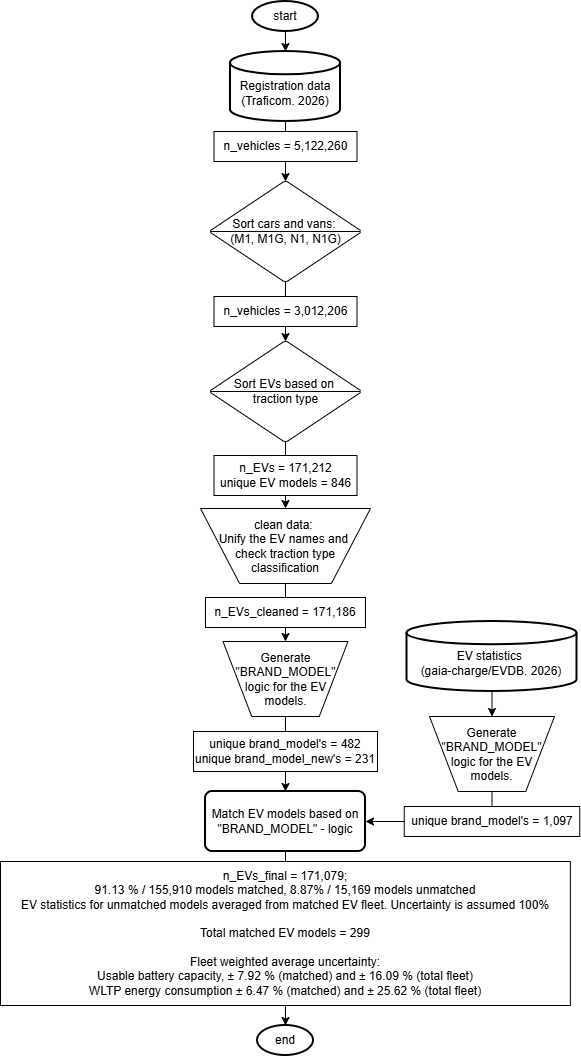

The diagram above was exported from draw.io. Its source (the exported page's mxGraphModel, read from the mxfile embedded in the PNG):
<mxGraphModel dx="2446" dy="1088" grid="1" gridSize="10" guides="1" tooltips="1" connect="1" arrows="1" fold="1" page="1" pageScale="1" pageWidth="827" pageHeight="1169" math="0" shadow="0">
  <root>
    <mxCell id="0" />
    <mxCell id="1" parent="0" />
    <mxCell id="DZHGl7l6YUHLXPk3KaYf-1" parent="1" style="strokeWidth=2;html=1;shape=mxgraph.flowchart.database;whiteSpace=wrap;verticalAlign=middle;labelPosition=center;verticalLabelPosition=middle;align=center;labelBorderColor=none;labelBackgroundColor=none;" value="&lt;div&gt;&lt;br&gt;&lt;/div&gt;Registration data (Traficom. 2026)" vertex="1">
      <mxGeometry height="70" width="110" x="359" y="90" as="geometry" />
    </mxCell>
    <mxCell id="DZHGl7l6YUHLXPk3KaYf-12" edge="1" parent="1" source="DZHGl7l6YUHLXPk3KaYf-2" style="edgeStyle=orthogonalEdgeStyle;rounded=0;orthogonalLoop=1;jettySize=auto;html=1;exitX=0.5;exitY=1;exitDx=0;exitDy=0;exitPerimeter=0;entryX=0.5;entryY=1;entryDx=0;entryDy=0;" target="DZHGl7l6YUHLXPk3KaYf-11">
      <mxGeometry relative="1" as="geometry" />
    </mxCell>
    <mxCell id="DZHGl7l6YUHLXPk3KaYf-2" parent="1" style="verticalLabelPosition=middle;verticalAlign=middle;html=1;shape=mxgraph.flowchart.sort;labelPosition=center;align=center;" value="Sort EVs based on&amp;nbsp;&lt;div&gt;traction type&lt;/div&gt;" vertex="1">
      <mxGeometry height="100" width="150" x="339" y="380" as="geometry" />
    </mxCell>
    <mxCell id="DZHGl7l6YUHLXPk3KaYf-4" edge="1" parent="1" source="DZHGl7l6YUHLXPk3KaYf-1" style="edgeStyle=orthogonalEdgeStyle;rounded=0;orthogonalLoop=1;jettySize=auto;html=1;exitX=0.5;exitY=1;exitDx=0;exitDy=0;exitPerimeter=0;entryX=0.5;entryY=0;entryDx=0;entryDy=0;entryPerimeter=0;" target="FIxt_AoI_1ot7jI8PBR0-1">
      <mxGeometry relative="1" as="geometry" />
    </mxCell>
    <mxCell id="DZHGl7l6YUHLXPk3KaYf-5" parent="1" style="strokeWidth=2;html=1;shape=mxgraph.flowchart.start_1;whiteSpace=wrap;" value="start" vertex="1">
      <mxGeometry height="30" width="66" x="381" y="40" as="geometry" />
    </mxCell>
    <mxCell id="DZHGl7l6YUHLXPk3KaYf-6" edge="1" parent="1" source="DZHGl7l6YUHLXPk3KaYf-5" style="edgeStyle=orthogonalEdgeStyle;rounded=0;orthogonalLoop=1;jettySize=auto;html=1;exitX=0.5;exitY=1;exitDx=0;exitDy=0;exitPerimeter=0;entryX=0.5;entryY=0;entryDx=0;entryDy=0;entryPerimeter=0;" target="DZHGl7l6YUHLXPk3KaYf-1">
      <mxGeometry relative="1" as="geometry" />
    </mxCell>
    <mxCell id="DZHGl7l6YUHLXPk3KaYf-9" parent="1" style="rounded=0;whiteSpace=wrap;html=1;" value="n_vehicles =&amp;nbsp;5,122,260" vertex="1">
      <mxGeometry height="30" width="143" x="342.5" y="170" as="geometry" />
    </mxCell>
    <mxCell id="DZHGl7l6YUHLXPk3KaYf-10" parent="1" style="rounded=0;whiteSpace=wrap;html=1;" value="n_EVs = 171,212&lt;div&gt;unique EV models = 846&lt;/div&gt;" vertex="1">
      <mxGeometry height="40" width="143" x="342.5" y="494" as="geometry" />
    </mxCell>
    <mxCell id="FIxt_AoI_1ot7jI8PBR0-10" edge="1" parent="1" source="DZHGl7l6YUHLXPk3KaYf-11" style="edgeStyle=orthogonalEdgeStyle;rounded=0;orthogonalLoop=1;jettySize=auto;html=1;exitX=0.5;exitY=0;exitDx=0;exitDy=0;" target="FIxt_AoI_1ot7jI8PBR0-7">
      <mxGeometry relative="1" as="geometry" />
    </mxCell>
    <mxCell id="DZHGl7l6YUHLXPk3KaYf-11" parent="1" style="verticalLabelPosition=middle;verticalAlign=middle;html=1;shape=trapezoid;perimeter=trapezoidPerimeter;whiteSpace=wrap;size=0.23;arcSize=10;flipV=1;labelPosition=center;align=center;legacyAnchorPoints=0;" value="clean data:&amp;nbsp;&lt;div&gt;Unify the EV names and&amp;nbsp;&lt;/div&gt;&lt;div&gt;check traction type classification&lt;/div&gt;" vertex="1">
      <mxGeometry height="75" width="170" x="329" y="547" as="geometry" />
    </mxCell>
    <mxCell id="DZHGl7l6YUHLXPk3KaYf-15" parent="1" style="strokeWidth=2;html=1;shape=mxgraph.flowchart.database;whiteSpace=wrap;verticalAlign=middle;" value="&lt;div&gt;&lt;br&gt;&lt;/div&gt;&lt;div&gt;&lt;span style=&quot;background-color: transparent; color: light-dark(rgb(0, 0, 0), rgb(255, 255, 255));&quot;&gt;EV statistics&amp;nbsp;&lt;/span&gt;&lt;/div&gt;&lt;div&gt;&lt;span style=&quot;background-color: transparent; color: light-dark(rgb(0, 0, 0), rgb(255, 255, 255));&quot;&gt;(gaia-charge/EVDB. 2026)&lt;/span&gt;&lt;/div&gt;" vertex="1">
      <mxGeometry height="70" width="170" x="535.5" y="660" as="geometry" />
    </mxCell>
    <mxCell id="DZHGl7l6YUHLXPk3KaYf-22" edge="1" parent="1" source="DZHGl7l6YUHLXPk3KaYf-15" style="edgeStyle=orthogonalEdgeStyle;rounded=0;orthogonalLoop=1;jettySize=auto;html=1;exitX=0.5;exitY=1;exitDx=0;exitDy=0;exitPerimeter=0;entryX=0.5;entryY=1;entryDx=0;entryDy=0;" target="FIxt_AoI_1ot7jI8PBR0-5">
      <mxGeometry relative="1" as="geometry">
        <mxPoint x="620.5" y="765" as="targetPoint" />
      </mxGeometry>
    </mxCell>
    <mxCell id="DZHGl7l6YUHLXPk3KaYf-24" parent="1" style="rounded=1;whiteSpace=wrap;html=1;absoluteArcSize=1;arcSize=14;strokeWidth=2;" value="Match EV models based on &quot;BRAND_MODEL&quot; - logic" vertex="1">
      <mxGeometry height="60" width="160" x="334" y="830" as="geometry" />
    </mxCell>
    <mxCell id="DZHGl7l6YUHLXPk3KaYf-29" parent="1" style="strokeWidth=2;html=1;shape=mxgraph.flowchart.start_1;whiteSpace=wrap;" value="end" vertex="1">
      <mxGeometry height="30" width="55.99" x="386" y="1064" as="geometry" />
    </mxCell>
    <mxCell id="DZHGl7l6YUHLXPk3KaYf-30" edge="1" parent="1" source="DZHGl7l6YUHLXPk3KaYf-24" style="edgeStyle=orthogonalEdgeStyle;rounded=0;orthogonalLoop=1;jettySize=auto;html=1;exitX=0.5;exitY=1;exitDx=0;exitDy=0;entryX=0.5;entryY=0;entryDx=0;entryDy=0;entryPerimeter=0;" target="DZHGl7l6YUHLXPk3KaYf-29">
      <mxGeometry relative="1" as="geometry" />
    </mxCell>
    <mxCell id="DZHGl7l6YUHLXPk3KaYf-28" parent="1" style="rounded=0;whiteSpace=wrap;html=1;align=center;" value="&lt;div style=&quot;&quot;&gt;&lt;span style=&quot;background-color: transparent; color: light-dark(rgb(0, 0, 0), rgb(255, 255, 255));&quot;&gt;n_EVs_final =&amp;nbsp;&lt;/span&gt;&lt;span style=&quot;background-color: transparent;&quot;&gt;171,079;&lt;/span&gt;&lt;/div&gt;&lt;div style=&quot;&quot;&gt;&lt;span style=&quot;background-color: transparent; color: light-dark(rgb(0, 0, 0), rgb(255, 255, 255));&quot;&gt;91.13 % /&amp;nbsp;&lt;/span&gt;&lt;span style=&quot;background-color: transparent; color: light-dark(rgb(0, 0, 0), rgb(255, 255, 255));&quot;&gt;155,910&lt;/span&gt;&lt;span style=&quot;background-color: transparent; color: light-dark(rgb(0, 0, 0), rgb(255, 255, 255));&quot;&gt;&amp;nbsp;&lt;/span&gt;&lt;span style=&quot;background-color: transparent; color: light-dark(rgb(0, 0, 0), rgb(255, 255, 255));&quot;&gt;models matched, 8.87% / 15,169 models unmatched&lt;/span&gt;&lt;/div&gt;&lt;div style=&quot;&quot;&gt;EV statistics for unmatched models averaged from matched EV fleet. Uncertainty is assumed 100%&lt;/div&gt;&lt;div style=&quot;&quot;&gt;&lt;br&gt;&lt;/div&gt;&lt;div style=&quot;&quot;&gt;Total matched EV models = 299&lt;/div&gt;&lt;div style=&quot;&quot;&gt;&lt;br&gt;&lt;/div&gt;&lt;div style=&quot;&quot;&gt;Fleet weighted average uncertainty:&lt;/div&gt;&lt;div style=&quot;&quot;&gt;Usable battery capacity,&amp;nbsp;&lt;span style=&quot;background-color: transparent; color: light-dark(rgb(0, 0, 0), rgb(255, 255, 255));&quot;&gt;±&amp;nbsp;&lt;/span&gt;&lt;span style=&quot;background-color: transparent; color: light-dark(rgb(0, 0, 0), rgb(255, 255, 255));&quot;&gt;7.92 % (matched) and&amp;nbsp;&lt;/span&gt;&lt;span style=&quot;background-color: transparent; color: light-dark(rgb(0, 0, 0), rgb(255, 255, 255));&quot;&gt;±&amp;nbsp;&lt;/span&gt;&lt;span style=&quot;background-color: transparent; color: light-dark(rgb(0, 0, 0), rgb(255, 255, 255));&quot;&gt;16.09 % (total fleet)&lt;/span&gt;&lt;/div&gt;&lt;div style=&quot;&quot;&gt;WLTP energy consumption&amp;nbsp;&lt;span style=&quot;background-color: transparent; color: light-dark(rgb(0, 0, 0), rgb(255, 255, 255));&quot;&gt;± 6&lt;/span&gt;&lt;span style=&quot;background-color: transparent; color: light-dark(rgb(0, 0, 0), rgb(255, 255, 255));&quot;&gt;.47 % (matched) and &lt;/span&gt;&lt;span style=&quot;background-color: transparent; color: light-dark(rgb(0, 0, 0), rgb(255, 255, 255));&quot;&gt;± 25.62&lt;/span&gt;&lt;span style=&quot;background-color: transparent; color: light-dark(rgb(0, 0, 0), rgb(255, 255, 255));&quot;&gt;&amp;nbsp;% (total fleet)&lt;/span&gt;&lt;/div&gt;" vertex="1">
      <mxGeometry height="144" width="569.87" x="129" y="900" as="geometry" />
    </mxCell>
    <mxCell id="FIxt_AoI_1ot7jI8PBR0-3" edge="1" parent="1" source="FIxt_AoI_1ot7jI8PBR0-1" style="edgeStyle=orthogonalEdgeStyle;rounded=0;orthogonalLoop=1;jettySize=auto;html=1;exitX=0.5;exitY=1;exitDx=0;exitDy=0;exitPerimeter=0;" target="DZHGl7l6YUHLXPk3KaYf-2">
      <mxGeometry relative="1" as="geometry" />
    </mxCell>
    <mxCell id="FIxt_AoI_1ot7jI8PBR0-1" parent="1" style="verticalLabelPosition=middle;verticalAlign=middle;html=1;shape=mxgraph.flowchart.sort;labelPosition=center;align=center;" value="Sort cars and vans:&amp;nbsp;&lt;div&gt;(M1, M1G, N1, N1G)&lt;/div&gt;" vertex="1">
      <mxGeometry height="100" width="150" x="339" y="220" as="geometry" />
    </mxCell>
    <mxCell id="FIxt_AoI_1ot7jI8PBR0-2" parent="1" style="rounded=0;whiteSpace=wrap;html=1;" value="n_vehicles =&amp;nbsp;3,012,206" vertex="1">
      <mxGeometry height="30" width="143" x="342.5" y="335" as="geometry" />
    </mxCell>
    <mxCell id="FIxt_AoI_1ot7jI8PBR0-16" edge="1" parent="1" source="FIxt_AoI_1ot7jI8PBR0-5" style="edgeStyle=orthogonalEdgeStyle;rounded=0;orthogonalLoop=1;jettySize=auto;html=1;exitX=0.5;exitY=0;exitDx=0;exitDy=0;entryX=1;entryY=0.5;entryDx=0;entryDy=0;" target="DZHGl7l6YUHLXPk3KaYf-24">
      <mxGeometry relative="1" as="geometry" />
    </mxCell>
    <mxCell id="FIxt_AoI_1ot7jI8PBR0-5" parent="1" style="verticalLabelPosition=middle;verticalAlign=middle;html=1;shape=trapezoid;perimeter=trapezoidPerimeter;whiteSpace=wrap;size=0.23;arcSize=10;flipV=1;labelPosition=center;align=center;legacyAnchorPoints=0;spacingTop=2;spacingLeft=2;spacingBottom=2;spacingRight=2;" value="Generate &quot;BRAND_MODEL&quot; logic for the EV models." vertex="1">
      <mxGeometry height="75" width="125" x="558" y="755" as="geometry" />
    </mxCell>
    <mxCell id="FIxt_AoI_1ot7jI8PBR0-11" edge="1" parent="1" source="FIxt_AoI_1ot7jI8PBR0-7" style="edgeStyle=orthogonalEdgeStyle;rounded=0;orthogonalLoop=1;jettySize=auto;html=1;exitX=0.5;exitY=0;exitDx=0;exitDy=0;entryX=0.5;entryY=0;entryDx=0;entryDy=0;" target="DZHGl7l6YUHLXPk3KaYf-24">
      <mxGeometry relative="1" as="geometry">
        <mxPoint x="350" y="910" as="targetPoint" />
      </mxGeometry>
    </mxCell>
    <mxCell id="FIxt_AoI_1ot7jI8PBR0-7" parent="1" style="verticalLabelPosition=middle;verticalAlign=middle;html=1;shape=trapezoid;perimeter=trapezoidPerimeter;whiteSpace=wrap;size=0.23;arcSize=10;flipV=1;labelPosition=center;align=center;legacyAnchorPoints=0;spacingTop=2;spacingLeft=2;spacingBottom=2;spacingRight=2;" value="Generate &quot;BRAND_MODEL&quot; logic for the EV models." vertex="1">
      <mxGeometry height="75" width="125" x="351.5" y="680" as="geometry" />
    </mxCell>
    <mxCell id="FIxt_AoI_1ot7jI8PBR0-8" parent="1" style="rounded=0;whiteSpace=wrap;html=1;" value="n_EVs_cleaned = 171,186" vertex="1">
      <mxGeometry height="30" width="160" x="334" y="636" as="geometry" />
    </mxCell>
    <mxCell id="DZHGl7l6YUHLXPk3KaYf-13" parent="1" style="rounded=0;whiteSpace=wrap;html=1;" value="&lt;div&gt;unique brand_model's = 482&lt;/div&gt;&lt;div&gt;unique brand_model_new's = 231&lt;/div&gt;" vertex="1">
      <mxGeometry height="40" width="184" x="322.01" y="770" as="geometry" />
    </mxCell>
    <mxCell id="FIxt_AoI_1ot7jI8PBR0-12" parent="1" style="rounded=0;whiteSpace=wrap;html=1;" value="&lt;div&gt;unique brand_model's = 1,097&lt;/div&gt;" vertex="1">
      <mxGeometry height="30" width="175.5" x="532.75" y="845" as="geometry" />
    </mxCell>
  </root>
</mxGraphModel>